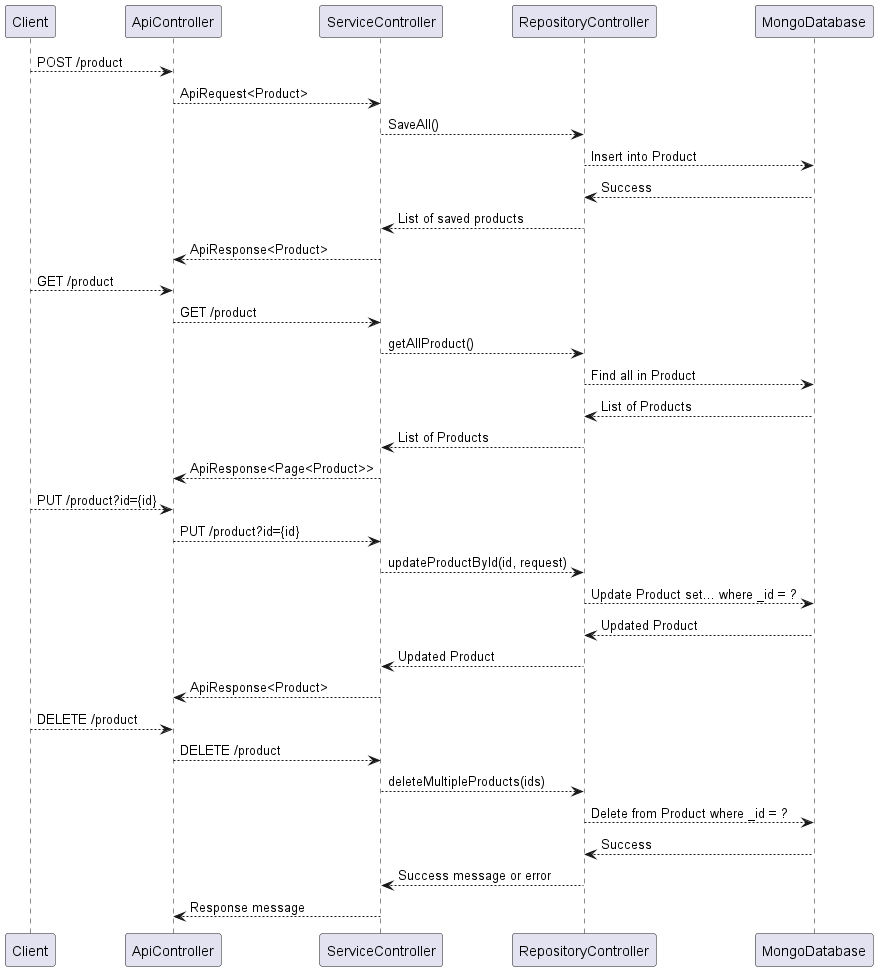

The diagram above was rendered by PlantUML. Its source (embedded in the PNG):
@startuml


Client --> ApiController: POST /product

ApiController --> ServiceController: ApiRequest<Product>
ServiceController --> RepositoryController: SaveAll()
RepositoryController --> MongoDatabase : Insert into Product
MongoDatabase --> RepositoryController: Success
RepositoryController --> ServiceController: List of saved products
ServiceController --> ApiController: ApiResponse<Product>

Client --> ApiController: GET /product
ApiController --> ServiceController: GET /product
ServiceController --> RepositoryController: getAllProduct()
RepositoryController --> MongoDatabase: Find all in Product
MongoDatabase --> RepositoryController: List of Products
RepositoryController --> ServiceController: List of Products
ServiceController --> ApiController: ApiResponse<Page<Product>>



Client --> ApiController: PUT /product?id={id}
ApiController --> ServiceController: PUT /product?id={id}
ServiceController --> RepositoryController: updateProductById(id, request)
RepositoryController --> MongoDatabase: Update Product set... where _id = ?
MongoDatabase --> RepositoryController: Updated Product
RepositoryController --> ServiceController: Updated Product
ServiceController --> ApiController: ApiResponse<Product>

Client --> ApiController: DELETE /product
ApiController --> ServiceController: DELETE /product
ServiceController --> RepositoryController: deleteMultipleProducts(ids)
RepositoryController --> MongoDatabase: Delete from Product where _id = ?
MongoDatabase --> RepositoryController: Success
RepositoryController --> ServiceController: Success message or error
ServiceController --> ApiController: Response message

@enduml